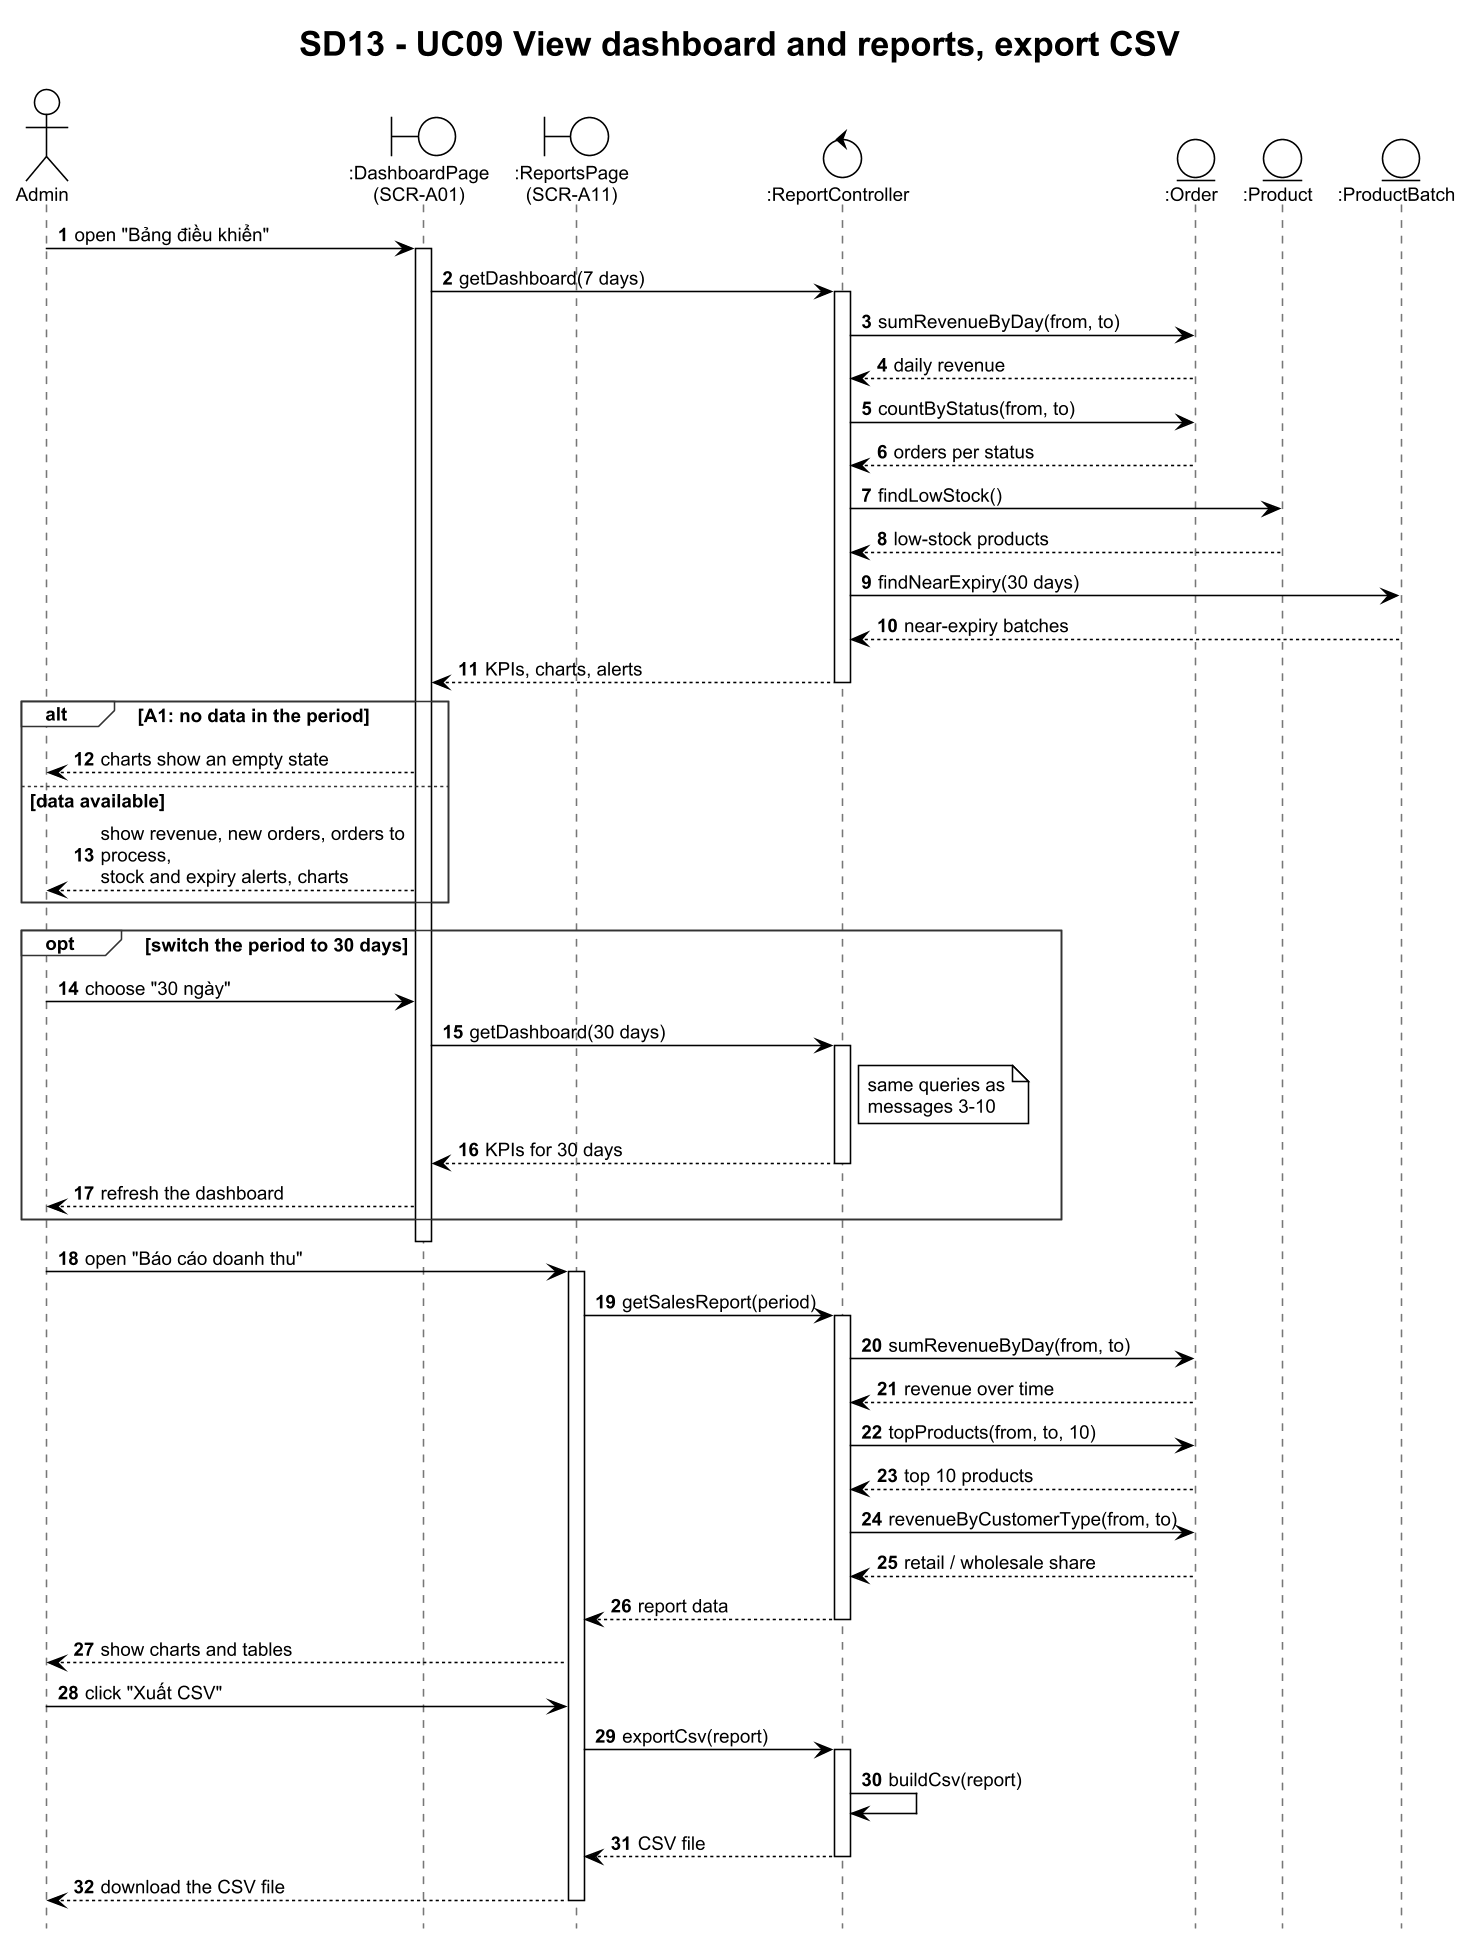

The diagram above was rendered by PlantUML. Its source (embedded in the PNG):
@startuml SD13_UC09_Reports
!theme plain
skinparam dpi 150
skinparam defaultFontName Arial
skinparam defaultFontSize 12
skinparam shadowing false
skinparam sequenceMessageAlign left
skinparam responseMessageBelowArrow true
skinparam maxMessageSize 210
skinparam sequence {
  LifeLineBorderColor #777777
  GroupBorderColor #333333
  GroupHeaderFontStyle bold
}
hide footbox
autonumber
title SD13 - UC09 View dashboard and reports, export CSV
actor "Admin" as A
boundary ":DashboardPage\n(SCR-A01)" as DB
boundary ":ReportsPage\n(SCR-A11)" as RP
control ":ReportController" as C
entity ":Order" as O
entity ":Product" as P
entity ":ProductBatch" as PB

A -> DB : open "Bảng điều khiển"
activate DB
DB -> C : getDashboard(7 days)
activate C
C -> O : sumRevenueByDay(from, to)
O --> C : daily revenue
C -> O : countByStatus(from, to)
O --> C : orders per status
C -> P : findLowStock()
P --> C : low-stock products
C -> PB : findNearExpiry(30 days)
PB --> C : near-expiry batches
C --> DB : KPIs, charts, alerts
deactivate C
alt A1: no data in the period
  DB --> A : charts show an empty state
else data available
  DB --> A : show revenue, new orders, orders to process,\nstock and expiry alerts, charts
end
opt switch the period to 30 days
  A -> DB : choose "30 ngày"
  DB -> C : getDashboard(30 days)
  activate C
  note right of C : same queries as\nmessages 3-10
  C --> DB : KPIs for 30 days
  deactivate C
  DB --> A : refresh the dashboard
end
deactivate DB
A -> RP : open "Báo cáo doanh thu"
activate RP
RP -> C : getSalesReport(period)
activate C
C -> O : sumRevenueByDay(from, to)
O --> C : revenue over time
C -> O : topProducts(from, to, 10)
O --> C : top 10 products
C -> O : revenueByCustomerType(from, to)
O --> C : retail / wholesale share
C --> RP : report data
deactivate C
RP --> A : show charts and tables
A -> RP : click "Xuất CSV"
RP -> C : exportCsv(report)
activate C
C -> C : buildCsv(report)
C --> RP : CSV file
deactivate C
RP --> A : download the CSV file
deactivate RP
@enduml